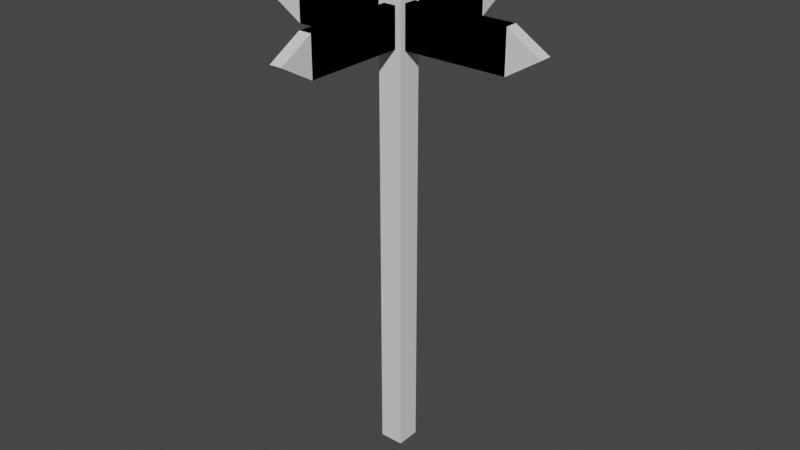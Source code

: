 # Source: directionsPost.blend  (saved by Blender 2.83.19; exported with 4.5.12 LTS)
import bpy
from mathutils import Matrix  # noqa: F401  (used for matrix-valued properties, if any)

bpy.ops.wm.read_factory_settings(use_empty=True)
scene = bpy.context.scene
scene.name = 'Scene'

# ---- collections
col_collection = bpy.data.collections.new('Collection'); scene.collection.children.link(col_collection)

# ---- materials (node trees are filled in below, after node groups)
mat_material = bpy.data.materials.new('Material')
mat_material.alpha_threshold = 0.0
mat_material.use_transparent_shadow = False
mat_material.line_color = (0.0, 0.0, 0.0, 1.0)

# ---- material node trees
mat_material.use_nodes = True; mat_material.node_tree.nodes.clear()
_N = mat_material.node_tree.nodes; _L = mat_material.node_tree.links
n0 = _N.new('ShaderNodeOutputMaterial'); n0.name = 'Material Output'; n0.location = (300, 300)
n1 = _N.new('ShaderNodeBsdfPrincipled'); n1.name = 'Principled BSDF'; n1.location = (10, 300)
n1.distribution = 'GGX'
n1.subsurface_method = 'BURLEY'
n1.inputs[2].default_value = 0.4
n1.inputs[3].default_value = 1.45
n1.inputs[27].default_value = (0.0, 0.0, 0.0, 1.0)
n1.inputs[28].default_value = 1.0
_L.new(n1.outputs[0], n0.inputs[0])
n0.is_active_output = True

# ---- world
world_world = bpy.data.worlds.new('World'); scene.world = world_world
world_world.use_nodes = True; world_world.node_tree.nodes.clear()
_N = world_world.node_tree.nodes; _L = world_world.node_tree.links
n0 = _N.new('ShaderNodeOutputWorld'); n0.name = 'World Output'; n0.location = (300, 300)
n1 = _N.new('ShaderNodeBackground'); n1.name = 'Background'; n1.location = (10, 300)
n1.inputs[0].default_value = (0.05088, 0.05088, 0.05088, 1.0)
_L.new(n1.outputs[0], n0.inputs[0])
n0.is_active_output = True
world_world.color = (0.05088, 0.05088, 0.05088)
world_world.use_sun_shadow = False
world_world.sun_shadow_jitter_overblur = 0.0

# ---- meshes
me_cube = bpy.data.meshes.new('Cube')
me_cube.from_pydata([(1.0, -1.0, 1.0), (1.0, -1.0, -1.0), (-1.0, -1.0, 1.0), (-1.0, -1.0, -1.0), (1.0, 1.0, 1.0), (1.0, 1.0, -1.0), (-1.0, 1.0, 1.0), (-1.0, 1.0, -1.0)], [], [(0, 2, 3, 1), (3, 7, 5, 1), (7, 6, 4, 5), (0, 4, 6, 2), (3, 2, 6, 7), (0, 1, 5, 4)])
_uv = me_cube.uv_layers.new(name='UVMap')
_uv.uv.foreach_set('vector', [0.625, 0.75, 0.875, 0.75, 0.125, 0.75, 0.375, 0.75, 0.125, 0.75, 0.125, 0.75, 0.375, 0.75, 0.375, 0.75, 0.125, 0.75, 0.875, 0.75, 0.625, 0.75, 0.375, 0.75, 0.625, 0.75, 0.625, 0.75, 0.875, 0.75, 0.875, 0.75, 0.125, 0.75, 0.875, 0.75, 0.875, 0.75, 0.125, 0.75, 0.625, 0.75, 0.375, 0.75, 0.375, 0.75, 0.625, 0.75])
me_cube.materials.append(mat_material)
me_cube.use_remesh_preserve_volume = False
me_cube.use_remesh_preserve_attributes = False
me_cube.use_mirror_vertex_groups = False
me_cube.update()
me_cube_001 = bpy.data.meshes.new('Cube.001')
me_cube_001.from_pydata([(-0.5103, -1.0, 0.7207), (-0.5103, -1.0, 0.8794), (0.5103, -1.0, 0.8794), (0.5103, -1.0, 0.7207), (-0.5103, -9.41, 0.7207), (-0.5103, -9.41, 0.8794), (0.5103, -9.41, 0.8794), (0.5103, -9.41, 0.7207), (-0.5103, -12.18, 0.8), (0.5103, -12.18, 0.8)], [], [(2, 1, 5, 6), (3, 2, 6, 9, 7), (0, 3, 7, 4), (1, 0, 4, 8, 5), (5, 8, 9, 6), (8, 4, 7, 9)])
_uv = me_cube_001.uv_layers.new(name='UVMap')
_uv.uv.foreach_set('vector', [0.6099, 0.7533, 0.6099, 0.9967, 0.6099, 0.9967, 0.6099, 0.7533, 0.5901, 0.7533, 0.6099, 0.7533, 0.6099, 0.7533, 0.6, 0.7533, 0.5901, 0.7533, 0.5901, 0.9967, 0.5901, 0.7533, 0.5901, 0.7533, 0.5901, 0.9967, 0.6099, 0.9967, 0.5901, 0.9967, 0.5901, 0.9967, 0.6, 0.9967, 0.6099, 0.9967, 0.6099, 0.9967, 0.6, 0.9967, 0.6, 0.7533, 0.6099, 0.7533, 0.6, 0.9967, 0.5901, 0.9967, 0.5901, 0.7533, 0.6, 0.7533])
me_cube_001.materials.append(mat_material)
me_cube_001.use_remesh_preserve_volume = False
me_cube_001.use_remesh_preserve_attributes = False
me_cube_001.use_mirror_vertex_groups = False
me_cube_001.update()
me_cube_002 = bpy.data.meshes.new('Cube.002')
me_cube_002.from_pydata([(-1.0, -0.5168, 0.7142), (-1.0, -0.5168, 0.8859), (-1.0, 0.5168, 0.7142), (-9.549, -0.5168, 0.7142), (-12.33, -0.5168, 0.8), (-9.549, 0.5168, 0.7142), (-12.33, 0.5168, 0.8), (-9.549, 0.5168, 0.8859), (-1.0, 0.5168, 0.8859), (-9.549, -0.5168, 0.8859)], [], [(0, 1, 9, 4, 3), (2, 0, 3, 5), (3, 4, 6, 5), (8, 2, 5, 6, 7), (6, 4, 9, 7), (1, 8, 7, 9)])
_uv = me_cube_002.uv_layers.new(name='UVMap')
_uv.uv.foreach_set('vector', [0.5893, 0.0, 0.6107, 0.0, 0.6107, 0.0, 0.6, 0.0, 0.5893, 0.0, 0.5893, 0.0, 0.5893, 0.0, 0.5893, 0.0, 0.5893, 0.0, 0.5893, 0.0, 0.6, 0.0, 0.6, 0.0, 0.5893, 0.0, 0.6107, 0.0, 0.5893, 0.0, 0.5893, 0.0, 0.6, 0.0, 0.6107, 0.0, 0.6, 0.0, 0.6, 0.0, 0.6107, 0.0, 0.6107, 0.0, 0.6107, 0.0, 0.6107, 0.0, 0.6107, 0.0, 0.6107, 0.0])
me_cube_002.materials.append(mat_material)
me_cube_002.use_remesh_preserve_volume = False
me_cube_002.use_remesh_preserve_attributes = False
me_cube_002.use_mirror_vertex_groups = False
me_cube_002.update()
me_cube_003 = bpy.data.meshes.new('Cube.003')
me_cube_003.from_pydata([(1.0, -0.5168, 0.8859), (1.0, -0.5168, 0.7142), (1.0, 0.5168, 0.8859), (9.334, -0.5168, 0.8859), (9.334, 0.5168, 0.8859), (12.11, -0.5168, 0.8), (9.334, -0.5168, 0.7142), (12.11, 0.5168, 0.8), (9.334, 0.5168, 0.7142), (1.0, 0.5168, 0.7142)], [], [(0, 1, 6, 5, 3), (2, 0, 3, 4), (5, 7, 4, 3), (8, 7, 5, 6), (9, 2, 4, 7, 8), (1, 9, 8, 6)])
_uv = me_cube_003.uv_layers.new(name='UVMap')
_uv.uv.foreach_set('vector', [0.6107, 0.75, 0.5893, 0.75, 0.5893, 0.75, 0.6, 0.75, 0.6107, 0.75, 0.6107, 0.75, 0.6107, 0.75, 0.6107, 0.75, 0.6107, 0.75, 0.6, 0.75, 0.6, 0.75, 0.6107, 0.75, 0.6107, 0.75, 0.5893, 0.75, 0.6, 0.75, 0.6, 0.75, 0.5893, 0.75, 0.5893, 0.75, 0.6107, 0.75, 0.6107, 0.75, 0.6, 0.75, 0.5893, 0.75, 0.5893, 0.75, 0.5893, 0.75, 0.5893, 0.75, 0.5893, 0.75])
me_cube_003.materials.append(mat_material)
me_cube_003.use_remesh_preserve_volume = False
me_cube_003.use_remesh_preserve_attributes = False
me_cube_003.use_mirror_vertex_groups = False
me_cube_003.update()
me_cube_004 = bpy.data.meshes.new('Cube.004')
me_cube_004.from_pydata([(-0.5103, 1.0, 0.7207), (-0.5103, 1.0, 0.8794), (0.5103, 1.0, 0.7207), (-0.5103, 9.41, 0.7207), (-0.5103, 12.18, 0.8), (0.5103, 9.41, 0.7207), (0.5103, 12.18, 0.8), (0.5103, 9.41, 0.8794), (0.5103, 1.0, 0.8794), (-0.5103, 9.41, 0.8794)], [], [(1, 9, 4, 3, 0), (0, 3, 5, 2), (4, 6, 5, 3), (2, 5, 6, 7, 8), (9, 7, 6, 4), (8, 7, 9, 1)])
_uv = me_cube_004.uv_layers.new(name='UVMap')
_uv.uv.foreach_set('vector', [0.6099, 0.9967, 0.6099, 0.9967, 0.6, 0.9967, 0.5901, 0.9967, 0.5901, 0.9967, 0.5901, 0.9967, 0.5901, 0.9967, 0.5901, 0.7533, 0.5901, 0.7533, 0.6, 0.9967, 0.6, 0.7533, 0.5901, 0.7533, 0.5901, 0.9967, 0.5901, 0.7533, 0.5901, 0.7533, 0.6, 0.7533, 0.6099, 0.7533, 0.6099, 0.7533, 0.6099, 0.9967, 0.6099, 0.7533, 0.6, 0.7533, 0.6, 0.9967, 0.6099, 0.7533, 0.6099, 0.7533, 0.6099, 0.9967, 0.6099, 0.9967])
me_cube_004.materials.append(mat_material)
me_cube_004.use_remesh_preserve_volume = False
me_cube_004.use_remesh_preserve_attributes = False
me_cube_004.use_mirror_vertex_groups = False
me_cube_004.update()
me_cube_005 = bpy.data.meshes.new('Cube.005')
me_cube_005.from_pydata([(-0.5103, -1.0, 0.7207), (-0.5103, -1.0, 0.8794), (0.5103, -1.0, 0.8794), (0.5103, -1.0, 0.7207), (-0.5103, -9.41, 0.7207), (-0.5103, -9.41, 0.8794), (0.5103, -9.41, 0.8794), (0.5103, -9.41, 0.7207)], [], [(2, 1, 5, 6), (3, 2, 6, 7), (0, 3, 7, 4), (1, 0, 4, 5), (5, 4, 7, 6)])
_uv = me_cube_005.uv_layers.new(name='UVMap')
_uv.uv.foreach_set('vector', [0.6099, 0.7533, 0.6099, 0.9967, 0.6099, 0.9967, 0.6099, 0.7533, 0.5901, 0.7533, 0.6099, 0.7533, 0.6099, 0.7533, 0.5901, 0.7533, 0.5901, 0.9967, 0.5901, 0.7533, 0.5901, 0.7533, 0.5901, 0.9967, 0.6099, 0.9967, 0.5901, 0.9967, 0.5901, 0.9967, 0.6099, 0.9967, 0.6099, 0.9967, 0.5901, 0.9967, 0.5901, 0.7533, 0.6099, 0.7533])
me_cube_005.materials.append(mat_material)
me_cube_005.use_remesh_preserve_volume = False
me_cube_005.use_remesh_preserve_attributes = False
me_cube_005.use_mirror_vertex_groups = False
me_cube_005.update()
me_cube_006 = bpy.data.meshes.new('Cube.006')
me_cube_006.from_pydata([(-1.0, -0.5168, 0.7142), (-1.0, -0.5168, 0.8859), (-1.0, 0.5168, 0.7142), (-9.549, -0.5168, 0.7142), (-9.549, 0.5168, 0.7142), (-9.549, 0.5168, 0.8859), (-1.0, 0.5168, 0.8859), (-9.549, -0.5168, 0.8859)], [], [(0, 1, 7, 3), (2, 0, 3, 4), (6, 2, 4, 5), (1, 6, 5, 7), (3, 7, 5, 4)])
_uv = me_cube_006.uv_layers.new(name='UVMap')
_uv.uv.foreach_set('vector', [0.5893, 0.0, 0.6107, 0.0, 0.6107, 0.0, 0.5893, 0.0, 0.5893, 0.0, 0.5893, 0.0, 0.5893, 0.0, 0.5893, 0.0, 0.6107, 0.0, 0.5893, 0.0, 0.5893, 0.0, 0.6107, 0.0, 0.6107, 0.0, 0.6107, 0.0, 0.6107, 0.0, 0.6107, 0.0, 0.5893, 0.0, 0.6107, 0.0, 0.6107, 0.0, 0.5893, 0.0])
me_cube_006.materials.append(mat_material)
me_cube_006.use_remesh_preserve_volume = False
me_cube_006.use_remesh_preserve_attributes = False
me_cube_006.use_mirror_vertex_groups = False
me_cube_006.update()
me_cube_007 = bpy.data.meshes.new('Cube.007')
me_cube_007.from_pydata([(1.0, -0.5168, 0.8859), (1.0, -0.5168, 0.7142), (1.0, 0.5168, 0.8859), (9.334, -0.5168, 0.8859), (9.334, 0.5168, 0.8859), (9.334, -0.5168, 0.7142), (9.334, 0.5168, 0.7142), (1.0, 0.5168, 0.7142)], [], [(0, 1, 5, 3), (2, 0, 3, 4), (7, 2, 4, 6), (1, 7, 6, 5), (6, 4, 3, 5)])
_uv = me_cube_007.uv_layers.new(name='UVMap')
_uv.uv.foreach_set('vector', [0.6107, 0.75, 0.5893, 0.75, 0.5893, 0.75, 0.6107, 0.75, 0.6107, 0.75, 0.6107, 0.75, 0.6107, 0.75, 0.6107, 0.75, 0.5893, 0.75, 0.6107, 0.75, 0.6107, 0.75, 0.5893, 0.75, 0.5893, 0.75, 0.5893, 0.75, 0.5893, 0.75, 0.5893, 0.75, 0.5893, 0.75, 0.6107, 0.75, 0.6107, 0.75, 0.5893, 0.75])
me_cube_007.materials.append(mat_material)
me_cube_007.use_remesh_preserve_volume = False
me_cube_007.use_remesh_preserve_attributes = False
me_cube_007.use_mirror_vertex_groups = False
me_cube_007.update()
me_cube_008 = bpy.data.meshes.new('Cube.008')
me_cube_008.from_pydata([(-0.5103, 1.0, 0.7207), (-0.5103, 1.0, 0.8794), (0.5103, 1.0, 0.7207), (-0.5103, 9.41, 0.7207), (0.5103, 9.41, 0.7207), (0.5103, 9.41, 0.8794), (0.5103, 1.0, 0.8794), (-0.5103, 9.41, 0.8794)], [], [(1, 7, 3, 0), (0, 3, 4, 2), (2, 4, 5, 6), (6, 5, 7, 1), (7, 5, 4, 3)])
_uv = me_cube_008.uv_layers.new(name='UVMap')
_uv.uv.foreach_set('vector', [0.6099, 0.9967, 0.6099, 0.9967, 0.5901, 0.9967, 0.5901, 0.9967, 0.5901, 0.9967, 0.5901, 0.9967, 0.5901, 0.7533, 0.5901, 0.7533, 0.5901, 0.7533, 0.5901, 0.7533, 0.6099, 0.7533, 0.6099, 0.7533, 0.6099, 0.7533, 0.6099, 0.7533, 0.6099, 0.9967, 0.6099, 0.9967, 0.6099, 0.9967, 0.6099, 0.7533, 0.5901, 0.7533, 0.5901, 0.9967])
me_cube_008.materials.append(mat_material)
me_cube_008.use_remesh_preserve_volume = False
me_cube_008.use_remesh_preserve_attributes = False
me_cube_008.use_mirror_vertex_groups = False
me_cube_008.update()

# ---- objects
ob_post = bpy.data.objects.new('Post', me_cube)
ob_arrow1 = bpy.data.objects.new('Arrow1', me_cube_001)
ob_arrow2 = bpy.data.objects.new('Arrow2', me_cube_002)
ob_arrow4 = bpy.data.objects.new('Arrow4', me_cube_003)
ob_arrow3 = bpy.data.objects.new('Arrow3', me_cube_004)
ob_flatarrow1 = bpy.data.objects.new('FlatArrow1', me_cube_005)
ob_flatarrow2 = bpy.data.objects.new('FlatArrow2', me_cube_006)
ob_flatarrow4 = bpy.data.objects.new('FlatArrow4', me_cube_007)
ob_flatarrow3 = bpy.data.objects.new('FlatArrow3', me_cube_008)

# ---- transforms, parenting, visibility, modifiers, constraints
ob_post.location = (0.0, 0.0, 2.189)
ob_post.scale = (-0.108, -0.108, 2.162)
ob_post.lock_rotations_4d = False
ob_post.empty_display_type = 'ARROWS'
ob_post.lineart.crease_threshold = 0.0
ob_arrow1.parent = ob_post
ob_arrow1.matrix_parent_inverse = Matrix(((-9.26, -0.0, 0.0, -0.0), (-0.0, -9.26, -0.0, 0.0), (0.0, -0.0, 0.4625, -1.012), (-0.0, 0.0, -0.0, 1.0)))
ob_arrow1.location = (0.0, 0.0, 2.189)
ob_arrow1.scale = (-0.108, -0.108, 2.162)
ob_arrow1.lock_rotations_4d = False
ob_arrow1.empty_display_type = 'ARROWS'
ob_arrow1.lineart.crease_threshold = 0.0
ob_arrow2.parent = ob_post
ob_arrow2.matrix_parent_inverse = Matrix(((-9.26, -0.0, 0.0, -0.0), (-0.0, -9.26, -0.0, 0.0), (0.0, -0.0, 0.4625, -1.012), (-0.0, 0.0, -0.0, 1.0)))
ob_arrow2.location = (0.0, 0.0, 2.189)
ob_arrow2.scale = (-0.108, -0.108, 2.162)
ob_arrow2.lock_rotations_4d = False
ob_arrow2.empty_display_type = 'ARROWS'
ob_arrow2.lineart.crease_threshold = 0.0
ob_arrow4.parent = ob_post
ob_arrow4.matrix_parent_inverse = Matrix(((-9.26, -0.0, 0.0, -0.0), (-0.0, -9.26, -0.0, 0.0), (0.0, -0.0, 0.4625, -1.012), (-0.0, 0.0, -0.0, 1.0)))
ob_arrow4.location = (0.0, 0.0, 2.189)
ob_arrow4.scale = (-0.108, -0.108, 2.162)
ob_arrow4.lock_rotations_4d = False
ob_arrow4.empty_display_type = 'ARROWS'
ob_arrow4.lineart.crease_threshold = 0.0
ob_arrow3.parent = ob_post
ob_arrow3.matrix_parent_inverse = Matrix(((-9.26, -0.0, 0.0, -0.0), (-0.0, -9.26, -0.0, 0.0), (0.0, -0.0, 0.4625, -1.012), (-0.0, 0.0, -0.0, 1.0)))
ob_arrow3.location = (0.0, 0.0, 2.189)
ob_arrow3.scale = (-0.108, -0.108, 2.162)
ob_arrow3.lock_rotations_4d = False
ob_arrow3.empty_display_type = 'ARROWS'
ob_arrow3.lineart.crease_threshold = 0.0
ob_flatarrow1.parent = ob_post
ob_flatarrow1.matrix_parent_inverse = Matrix(((-9.26, -0.0, 0.0, -0.0), (-0.0, -9.26, -0.0, 0.0), (0.0, -0.0, 0.4625, -1.012), (-0.0, 0.0, -0.0, 1.0)))
ob_flatarrow1.location = (0.0, 0.0, 2.189)
ob_flatarrow1.scale = (-0.108, -0.108, 2.162)
ob_flatarrow1.lock_rotations_4d = False
ob_flatarrow1.empty_display_type = 'ARROWS'
ob_flatarrow1.lineart.crease_threshold = 0.0
ob_flatarrow2.parent = ob_post
ob_flatarrow2.matrix_parent_inverse = Matrix(((-9.26, -0.0, 0.0, -0.0), (-0.0, -9.26, -0.0, 0.0), (0.0, -0.0, 0.4625, -1.012), (-0.0, 0.0, -0.0, 1.0)))
ob_flatarrow2.location = (0.0, 0.0, 2.189)
ob_flatarrow2.scale = (-0.108, -0.108, 2.162)
ob_flatarrow2.lock_rotations_4d = False
ob_flatarrow2.empty_display_type = 'ARROWS'
ob_flatarrow2.lineart.crease_threshold = 0.0
ob_flatarrow4.parent = ob_post
ob_flatarrow4.matrix_parent_inverse = Matrix(((-9.26, -0.0, 0.0, -0.0), (-0.0, -9.26, -0.0, 0.0), (0.0, -0.0, 0.4625, -1.012), (-0.0, 0.0, -0.0, 1.0)))
ob_flatarrow4.location = (0.0, 0.0, 2.189)
ob_flatarrow4.scale = (-0.108, -0.108, 2.162)
ob_flatarrow4.lock_rotations_4d = False
ob_flatarrow4.empty_display_type = 'ARROWS'
ob_flatarrow4.lineart.crease_threshold = 0.0
ob_flatarrow3.parent = ob_post
ob_flatarrow3.matrix_parent_inverse = Matrix(((-9.26, -0.0, 0.0, -0.0), (-0.0, -9.26, -0.0, 0.0), (0.0, -0.0, 0.4625, -1.012), (-0.0, 0.0, -0.0, 1.0)))
ob_flatarrow3.location = (0.0, 0.0, 2.189)
ob_flatarrow3.scale = (-0.108, -0.108, 2.162)
ob_flatarrow3.lock_rotations_4d = False
ob_flatarrow3.empty_display_type = 'ARROWS'
ob_flatarrow3.lineart.crease_threshold = 0.0

# ---- collection membership
col_collection.objects.link(ob_post)
col_collection.objects.link(ob_arrow1)
col_collection.objects.link(ob_arrow2)
col_collection.objects.link(ob_arrow4)
col_collection.objects.link(ob_arrow3)
col_collection.objects.link(ob_flatarrow1)
col_collection.objects.link(ob_flatarrow2)
col_collection.objects.link(ob_flatarrow4)
col_collection.objects.link(ob_flatarrow3)

# ---- scene / render settings (as saved in the file)
scene.frame_start = 1; scene.frame_end = 250; scene.frame_set(1)
scene.render.engine = 'BLENDER_EEVEE_NEXT'
scene.cycles.use_denoising = False
scene.cycles.samples = 128
scene.cycles.sampling_pattern = 'TABULATED_SOBOL'
scene.cycles.use_adaptive_sampling = False
scene.cycles.use_light_tree = False
scene.view_settings.view_transform = 'Filmic'
bpy.context.view_layer.update()

# ---- added for rendering (the .blend has no active camera and no usable light): camera, sun
cam_auto = bpy.data.cameras.new('AutoCamera')
cam_auto.lens = 50.0
cam_auto.sensor_width = 36.0
cam_auto.clip_end = 1000.0
ob_auto_camera = bpy.data.objects.new('AutoCamera', cam_auto)
scene.collection.objects.link(ob_auto_camera)
ob_auto_camera.location = (5.29327, -6.33801, 6.41432)
ob_auto_camera.rotation_euler = (1.09748, -7.21219e-08, 0.694738)
scene.camera = ob_auto_camera
light_auto_sun = bpy.data.lights.new('AutoSun', 'SUN')
light_auto_sun.energy = 3.0
light_auto_sun.angle = 0.0523599
ob_auto_sun = bpy.data.objects.new('AutoSun', light_auto_sun)
scene.collection.objects.link(ob_auto_sun)
ob_auto_sun.rotation_euler = (0.872665, 0.174533, 0.523599)
bpy.context.view_layer.update()

